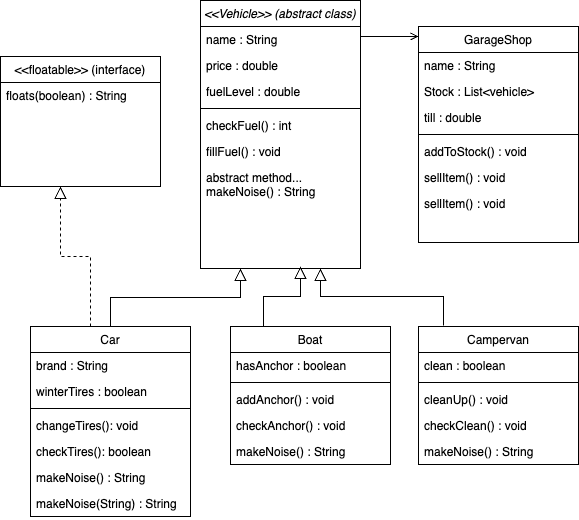

The diagram above was exported from draw.io. Its source (the exported page's mxGraphModel, read from the mxfile embedded in the PNG):
<mxGraphModel dx="886" dy="507" grid="1" gridSize="10" guides="1" tooltips="1" connect="1" arrows="1" fold="1" page="1" pageScale="1" pageWidth="827" pageHeight="1169" math="0" shadow="0">
  <root>
    <mxCell id="WIyWlLk6GJQsqaUBKTNV-0" />
    <mxCell id="WIyWlLk6GJQsqaUBKTNV-1" parent="WIyWlLk6GJQsqaUBKTNV-0" />
    <mxCell id="zkfFHV4jXpPFQw0GAbJ--0" value="&lt;&lt;Vehicle&gt;&gt; (abstract class)" style="swimlane;fontStyle=2;align=center;verticalAlign=top;childLayout=stackLayout;horizontal=1;startSize=26;horizontalStack=0;resizeParent=1;resizeLast=0;collapsible=1;marginBottom=0;rounded=0;shadow=0;strokeWidth=1;" parent="WIyWlLk6GJQsqaUBKTNV-1" vertex="1">
      <mxGeometry x="290" y="94" width="160" height="268" as="geometry">
        <mxRectangle x="230" y="140" width="160" height="26" as="alternateBounds" />
      </mxGeometry>
    </mxCell>
    <mxCell id="zkfFHV4jXpPFQw0GAbJ--1" value="name : String" style="text;align=left;verticalAlign=top;spacingLeft=4;spacingRight=4;overflow=hidden;rotatable=0;points=[[0,0.5],[1,0.5]];portConstraint=eastwest;" parent="zkfFHV4jXpPFQw0GAbJ--0" vertex="1">
      <mxGeometry y="26" width="160" height="26" as="geometry" />
    </mxCell>
    <mxCell id="kzE0s07BxaSo_vNIIZaF-16" value="price : double" style="text;align=left;verticalAlign=top;spacingLeft=4;spacingRight=4;overflow=hidden;rotatable=0;points=[[0,0.5],[1,0.5]];portConstraint=eastwest;" parent="zkfFHV4jXpPFQw0GAbJ--0" vertex="1">
      <mxGeometry y="52" width="160" height="26" as="geometry" />
    </mxCell>
    <mxCell id="kzE0s07BxaSo_vNIIZaF-1" value="fuelLevel : double" style="text;align=left;verticalAlign=top;spacingLeft=4;spacingRight=4;overflow=hidden;rotatable=0;points=[[0,0.5],[1,0.5]];portConstraint=eastwest;rounded=0;shadow=0;html=0;" parent="zkfFHV4jXpPFQw0GAbJ--0" vertex="1">
      <mxGeometry y="78" width="160" height="26" as="geometry" />
    </mxCell>
    <mxCell id="zkfFHV4jXpPFQw0GAbJ--4" value="" style="line;html=1;strokeWidth=1;align=left;verticalAlign=middle;spacingTop=-1;spacingLeft=3;spacingRight=3;rotatable=0;labelPosition=right;points=[];portConstraint=eastwest;" parent="zkfFHV4jXpPFQw0GAbJ--0" vertex="1">
      <mxGeometry y="104" width="160" height="8" as="geometry" />
    </mxCell>
    <mxCell id="zkfFHV4jXpPFQw0GAbJ--5" value="checkFuel() : int" style="text;align=left;verticalAlign=top;spacingLeft=4;spacingRight=4;overflow=hidden;rotatable=0;points=[[0,0.5],[1,0.5]];portConstraint=eastwest;" parent="zkfFHV4jXpPFQw0GAbJ--0" vertex="1">
      <mxGeometry y="112" width="160" height="26" as="geometry" />
    </mxCell>
    <mxCell id="kzE0s07BxaSo_vNIIZaF-2" value="fillFuel() : void" style="text;align=left;verticalAlign=top;spacingLeft=4;spacingRight=4;overflow=hidden;rotatable=0;points=[[0,0.5],[1,0.5]];portConstraint=eastwest;" parent="zkfFHV4jXpPFQw0GAbJ--0" vertex="1">
      <mxGeometry y="138" width="160" height="26" as="geometry" />
    </mxCell>
    <mxCell id="uHVjNJwFdNU95_xwyyEu-7" value="abstract method...&#10;makeNoise() : String " style="text;align=left;verticalAlign=top;spacingLeft=4;spacingRight=4;overflow=hidden;rotatable=0;points=[[0,0.5],[1,0.5]];portConstraint=eastwest;" vertex="1" parent="zkfFHV4jXpPFQw0GAbJ--0">
      <mxGeometry y="164" width="160" height="46" as="geometry" />
    </mxCell>
    <mxCell id="zkfFHV4jXpPFQw0GAbJ--6" value="Car" style="swimlane;fontStyle=0;align=center;verticalAlign=top;childLayout=stackLayout;horizontal=1;startSize=26;horizontalStack=0;resizeParent=1;resizeLast=0;collapsible=1;marginBottom=0;rounded=0;shadow=0;strokeWidth=1;" parent="WIyWlLk6GJQsqaUBKTNV-1" vertex="1">
      <mxGeometry x="120" y="420" width="160" height="190" as="geometry">
        <mxRectangle x="130" y="380" width="160" height="26" as="alternateBounds" />
      </mxGeometry>
    </mxCell>
    <mxCell id="kzE0s07BxaSo_vNIIZaF-17" value="brand : String" style="text;align=left;verticalAlign=top;spacingLeft=4;spacingRight=4;overflow=hidden;rotatable=0;points=[[0,0.5],[1,0.5]];portConstraint=eastwest;" parent="zkfFHV4jXpPFQw0GAbJ--6" vertex="1">
      <mxGeometry y="26" width="160" height="26" as="geometry" />
    </mxCell>
    <mxCell id="zkfFHV4jXpPFQw0GAbJ--8" value="winterTires : boolean" style="text;align=left;verticalAlign=top;spacingLeft=4;spacingRight=4;overflow=hidden;rotatable=0;points=[[0,0.5],[1,0.5]];portConstraint=eastwest;rounded=0;shadow=0;html=0;" parent="zkfFHV4jXpPFQw0GAbJ--6" vertex="1">
      <mxGeometry y="52" width="160" height="26" as="geometry" />
    </mxCell>
    <mxCell id="zkfFHV4jXpPFQw0GAbJ--9" value="" style="line;html=1;strokeWidth=1;align=left;verticalAlign=middle;spacingTop=-1;spacingLeft=3;spacingRight=3;rotatable=0;labelPosition=right;points=[];portConstraint=eastwest;" parent="zkfFHV4jXpPFQw0GAbJ--6" vertex="1">
      <mxGeometry y="78" width="160" height="8" as="geometry" />
    </mxCell>
    <mxCell id="zkfFHV4jXpPFQw0GAbJ--10" value="changeTires(): void" style="text;align=left;verticalAlign=top;spacingLeft=4;spacingRight=4;overflow=hidden;rotatable=0;points=[[0,0.5],[1,0.5]];portConstraint=eastwest;fontStyle=0" parent="zkfFHV4jXpPFQw0GAbJ--6" vertex="1">
      <mxGeometry y="86" width="160" height="26" as="geometry" />
    </mxCell>
    <mxCell id="kzE0s07BxaSo_vNIIZaF-20" value="checkTires(): boolean" style="text;align=left;verticalAlign=top;spacingLeft=4;spacingRight=4;overflow=hidden;rotatable=0;points=[[0,0.5],[1,0.5]];portConstraint=eastwest;fontStyle=0" parent="zkfFHV4jXpPFQw0GAbJ--6" vertex="1">
      <mxGeometry y="112" width="160" height="26" as="geometry" />
    </mxCell>
    <mxCell id="uHVjNJwFdNU95_xwyyEu-8" value="makeNoise() : String" style="text;align=left;verticalAlign=top;spacingLeft=4;spacingRight=4;overflow=hidden;rotatable=0;points=[[0,0.5],[1,0.5]];portConstraint=eastwest;" vertex="1" parent="zkfFHV4jXpPFQw0GAbJ--6">
      <mxGeometry y="138" width="160" height="26" as="geometry" />
    </mxCell>
    <mxCell id="uHVjNJwFdNU95_xwyyEu-11" value="makeNoise(String) : String" style="text;align=left;verticalAlign=top;spacingLeft=4;spacingRight=4;overflow=hidden;rotatable=0;points=[[0,0.5],[1,0.5]];portConstraint=eastwest;" vertex="1" parent="zkfFHV4jXpPFQw0GAbJ--6">
      <mxGeometry y="164" width="160" height="26" as="geometry" />
    </mxCell>
    <mxCell id="zkfFHV4jXpPFQw0GAbJ--12" value="" style="endArrow=block;endSize=10;endFill=0;shadow=0;strokeWidth=1;rounded=0;edgeStyle=elbowEdgeStyle;elbow=vertical;entryX=0.25;entryY=1;entryDx=0;entryDy=0;" parent="WIyWlLk6GJQsqaUBKTNV-1" source="zkfFHV4jXpPFQw0GAbJ--6" target="zkfFHV4jXpPFQw0GAbJ--0" edge="1">
      <mxGeometry width="160" relative="1" as="geometry">
        <mxPoint x="200" y="203" as="sourcePoint" />
        <mxPoint x="370" y="362" as="targetPoint" />
      </mxGeometry>
    </mxCell>
    <mxCell id="zkfFHV4jXpPFQw0GAbJ--13" value="Boat" style="swimlane;fontStyle=0;align=center;verticalAlign=top;childLayout=stackLayout;horizontal=1;startSize=26;horizontalStack=0;resizeParent=1;resizeLast=0;collapsible=1;marginBottom=0;rounded=0;shadow=0;strokeWidth=1;" parent="WIyWlLk6GJQsqaUBKTNV-1" vertex="1">
      <mxGeometry x="320" y="420" width="160" height="138" as="geometry">
        <mxRectangle x="340" y="380" width="170" height="26" as="alternateBounds" />
      </mxGeometry>
    </mxCell>
    <mxCell id="kzE0s07BxaSo_vNIIZaF-5" value="hasAnchor : boolean" style="text;align=left;verticalAlign=top;spacingLeft=4;spacingRight=4;overflow=hidden;rotatable=0;points=[[0,0.5],[1,0.5]];portConstraint=eastwest;" parent="zkfFHV4jXpPFQw0GAbJ--13" vertex="1">
      <mxGeometry y="26" width="160" height="26" as="geometry" />
    </mxCell>
    <mxCell id="zkfFHV4jXpPFQw0GAbJ--15" value="" style="line;html=1;strokeWidth=1;align=left;verticalAlign=middle;spacingTop=-1;spacingLeft=3;spacingRight=3;rotatable=0;labelPosition=right;points=[];portConstraint=eastwest;" parent="zkfFHV4jXpPFQw0GAbJ--13" vertex="1">
      <mxGeometry y="52" width="160" height="8" as="geometry" />
    </mxCell>
    <mxCell id="kzE0s07BxaSo_vNIIZaF-6" value="addAnchor() : void" style="text;align=left;verticalAlign=top;spacingLeft=4;spacingRight=4;overflow=hidden;rotatable=0;points=[[0,0.5],[1,0.5]];portConstraint=eastwest;" parent="zkfFHV4jXpPFQw0GAbJ--13" vertex="1">
      <mxGeometry y="60" width="160" height="26" as="geometry" />
    </mxCell>
    <mxCell id="k0403Ciuv3OB41jx6z2N-0" value="checkAnchor() : void" style="text;align=left;verticalAlign=top;spacingLeft=4;spacingRight=4;overflow=hidden;rotatable=0;points=[[0,0.5],[1,0.5]];portConstraint=eastwest;" parent="zkfFHV4jXpPFQw0GAbJ--13" vertex="1">
      <mxGeometry y="86" width="160" height="26" as="geometry" />
    </mxCell>
    <mxCell id="uHVjNJwFdNU95_xwyyEu-10" value="makeNoise() : String" style="text;align=left;verticalAlign=top;spacingLeft=4;spacingRight=4;overflow=hidden;rotatable=0;points=[[0,0.5],[1,0.5]];portConstraint=eastwest;" vertex="1" parent="zkfFHV4jXpPFQw0GAbJ--13">
      <mxGeometry y="112" width="160" height="26" as="geometry" />
    </mxCell>
    <mxCell id="zkfFHV4jXpPFQw0GAbJ--17" value="GarageShop" style="swimlane;fontStyle=0;align=center;verticalAlign=top;childLayout=stackLayout;horizontal=1;startSize=26;horizontalStack=0;resizeParent=1;resizeLast=0;collapsible=1;marginBottom=0;rounded=0;shadow=0;strokeWidth=1;" parent="WIyWlLk6GJQsqaUBKTNV-1" vertex="1">
      <mxGeometry x="508" y="120" width="160" height="216" as="geometry">
        <mxRectangle x="550" y="140" width="160" height="26" as="alternateBounds" />
      </mxGeometry>
    </mxCell>
    <mxCell id="zkfFHV4jXpPFQw0GAbJ--18" value="name : String" style="text;align=left;verticalAlign=top;spacingLeft=4;spacingRight=4;overflow=hidden;rotatable=0;points=[[0,0.5],[1,0.5]];portConstraint=eastwest;" parent="zkfFHV4jXpPFQw0GAbJ--17" vertex="1">
      <mxGeometry y="26" width="160" height="26" as="geometry" />
    </mxCell>
    <mxCell id="zkfFHV4jXpPFQw0GAbJ--19" value="Stock : List&lt;vehicle&gt;" style="text;align=left;verticalAlign=top;spacingLeft=4;spacingRight=4;overflow=hidden;rotatable=0;points=[[0,0.5],[1,0.5]];portConstraint=eastwest;rounded=0;shadow=0;html=0;" parent="zkfFHV4jXpPFQw0GAbJ--17" vertex="1">
      <mxGeometry y="52" width="160" height="26" as="geometry" />
    </mxCell>
    <mxCell id="zkfFHV4jXpPFQw0GAbJ--20" value="till : double" style="text;align=left;verticalAlign=top;spacingLeft=4;spacingRight=4;overflow=hidden;rotatable=0;points=[[0,0.5],[1,0.5]];portConstraint=eastwest;rounded=0;shadow=0;html=0;" parent="zkfFHV4jXpPFQw0GAbJ--17" vertex="1">
      <mxGeometry y="78" width="160" height="26" as="geometry" />
    </mxCell>
    <mxCell id="zkfFHV4jXpPFQw0GAbJ--23" value="" style="line;html=1;strokeWidth=1;align=left;verticalAlign=middle;spacingTop=-1;spacingLeft=3;spacingRight=3;rotatable=0;labelPosition=right;points=[];portConstraint=eastwest;" parent="zkfFHV4jXpPFQw0GAbJ--17" vertex="1">
      <mxGeometry y="104" width="160" height="8" as="geometry" />
    </mxCell>
    <mxCell id="zkfFHV4jXpPFQw0GAbJ--24" value="addToStock() : void" style="text;align=left;verticalAlign=top;spacingLeft=4;spacingRight=4;overflow=hidden;rotatable=0;points=[[0,0.5],[1,0.5]];portConstraint=eastwest;" parent="zkfFHV4jXpPFQw0GAbJ--17" vertex="1">
      <mxGeometry y="112" width="160" height="26" as="geometry" />
    </mxCell>
    <mxCell id="zkfFHV4jXpPFQw0GAbJ--25" value="sellItem() : void" style="text;align=left;verticalAlign=top;spacingLeft=4;spacingRight=4;overflow=hidden;rotatable=0;points=[[0,0.5],[1,0.5]];portConstraint=eastwest;" parent="zkfFHV4jXpPFQw0GAbJ--17" vertex="1">
      <mxGeometry y="138" width="160" height="26" as="geometry" />
    </mxCell>
    <mxCell id="k0403Ciuv3OB41jx6z2N-2" value="sellItem() : void" style="text;align=left;verticalAlign=top;spacingLeft=4;spacingRight=4;overflow=hidden;rotatable=0;points=[[0,0.5],[1,0.5]];portConstraint=eastwest;" parent="zkfFHV4jXpPFQw0GAbJ--17" vertex="1">
      <mxGeometry y="164" width="160" height="26" as="geometry" />
    </mxCell>
    <mxCell id="zkfFHV4jXpPFQw0GAbJ--26" value="" style="endArrow=open;shadow=0;strokeWidth=1;rounded=0;endFill=1;edgeStyle=elbowEdgeStyle;elbow=vertical;" parent="WIyWlLk6GJQsqaUBKTNV-1" edge="1">
      <mxGeometry x="0.5" y="41" relative="1" as="geometry">
        <mxPoint x="450" y="130" as="sourcePoint" />
        <mxPoint x="508" y="130" as="targetPoint" />
        <mxPoint x="-40" y="32" as="offset" />
      </mxGeometry>
    </mxCell>
    <mxCell id="zkfFHV4jXpPFQw0GAbJ--27" value="" style="resizable=0;align=left;verticalAlign=bottom;labelBackgroundColor=none;fontSize=12;" parent="zkfFHV4jXpPFQw0GAbJ--26" connectable="0" vertex="1">
      <mxGeometry x="-1" relative="1" as="geometry">
        <mxPoint y="4" as="offset" />
      </mxGeometry>
    </mxCell>
    <mxCell id="kzE0s07BxaSo_vNIIZaF-9" value="" style="endArrow=block;endSize=10;endFill=0;shadow=0;strokeWidth=1;rounded=0;edgeStyle=elbowEdgeStyle;elbow=vertical;exitX=0.206;exitY=0;exitDx=0;exitDy=0;exitPerimeter=0;" parent="WIyWlLk6GJQsqaUBKTNV-1" source="zkfFHV4jXpPFQw0GAbJ--13" edge="1">
      <mxGeometry width="160" relative="1" as="geometry">
        <mxPoint x="356.00000000000006" y="446.99" as="sourcePoint" />
        <mxPoint x="390" y="360" as="targetPoint" />
      </mxGeometry>
    </mxCell>
    <mxCell id="kzE0s07BxaSo_vNIIZaF-10" value="Campervan" style="swimlane;fontStyle=0;align=center;verticalAlign=top;childLayout=stackLayout;horizontal=1;startSize=26;horizontalStack=0;resizeParent=1;resizeLast=0;collapsible=1;marginBottom=0;rounded=0;shadow=0;strokeWidth=1;" parent="WIyWlLk6GJQsqaUBKTNV-1" vertex="1">
      <mxGeometry x="508" y="420" width="160" height="138" as="geometry">
        <mxRectangle x="340" y="380" width="170" height="26" as="alternateBounds" />
      </mxGeometry>
    </mxCell>
    <mxCell id="kzE0s07BxaSo_vNIIZaF-12" value="clean : boolean" style="text;align=left;verticalAlign=top;spacingLeft=4;spacingRight=4;overflow=hidden;rotatable=0;points=[[0,0.5],[1,0.5]];portConstraint=eastwest;" parent="kzE0s07BxaSo_vNIIZaF-10" vertex="1">
      <mxGeometry y="26" width="160" height="26" as="geometry" />
    </mxCell>
    <mxCell id="kzE0s07BxaSo_vNIIZaF-13" value="" style="line;html=1;strokeWidth=1;align=left;verticalAlign=middle;spacingTop=-1;spacingLeft=3;spacingRight=3;rotatable=0;labelPosition=right;points=[];portConstraint=eastwest;" parent="kzE0s07BxaSo_vNIIZaF-10" vertex="1">
      <mxGeometry y="52" width="160" height="8" as="geometry" />
    </mxCell>
    <mxCell id="kzE0s07BxaSo_vNIIZaF-14" value="cleanUp() : void" style="text;align=left;verticalAlign=top;spacingLeft=4;spacingRight=4;overflow=hidden;rotatable=0;points=[[0,0.5],[1,0.5]];portConstraint=eastwest;" parent="kzE0s07BxaSo_vNIIZaF-10" vertex="1">
      <mxGeometry y="60" width="160" height="26" as="geometry" />
    </mxCell>
    <mxCell id="k0403Ciuv3OB41jx6z2N-1" value="checkClean() : void" style="text;align=left;verticalAlign=top;spacingLeft=4;spacingRight=4;overflow=hidden;rotatable=0;points=[[0,0.5],[1,0.5]];portConstraint=eastwest;" parent="kzE0s07BxaSo_vNIIZaF-10" vertex="1">
      <mxGeometry y="86" width="160" height="26" as="geometry" />
    </mxCell>
    <mxCell id="uHVjNJwFdNU95_xwyyEu-9" value="makeNoise() : String" style="text;align=left;verticalAlign=top;spacingLeft=4;spacingRight=4;overflow=hidden;rotatable=0;points=[[0,0.5],[1,0.5]];portConstraint=eastwest;" vertex="1" parent="kzE0s07BxaSo_vNIIZaF-10">
      <mxGeometry y="112" width="160" height="26" as="geometry" />
    </mxCell>
    <mxCell id="kzE0s07BxaSo_vNIIZaF-18" value="" style="endArrow=block;endSize=10;endFill=0;shadow=0;strokeWidth=1;rounded=0;edgeStyle=elbowEdgeStyle;elbow=vertical;exitX=0.156;exitY=-0.008;exitDx=0;exitDy=0;exitPerimeter=0;entryX=0.75;entryY=1;entryDx=0;entryDy=0;" parent="WIyWlLk6GJQsqaUBKTNV-1" source="kzE0s07BxaSo_vNIIZaF-10" edge="1" target="zkfFHV4jXpPFQw0GAbJ--0">
      <mxGeometry width="160" relative="1" as="geometry">
        <mxPoint x="486" y="420" as="sourcePoint" />
        <mxPoint x="360" y="370" as="targetPoint" />
      </mxGeometry>
    </mxCell>
    <mxCell id="uHVjNJwFdNU95_xwyyEu-1" value="" style="endArrow=block;endSize=10;endFill=0;shadow=0;strokeWidth=1;rounded=0;edgeStyle=elbowEdgeStyle;elbow=vertical;dashed=1;" edge="1" parent="WIyWlLk6GJQsqaUBKTNV-1">
      <mxGeometry width="160" relative="1" as="geometry">
        <mxPoint x="180" y="420" as="sourcePoint" />
        <mxPoint x="150" y="280" as="targetPoint" />
      </mxGeometry>
    </mxCell>
    <mxCell id="uHVjNJwFdNU95_xwyyEu-2" value="&lt;&lt;floatable&gt;&gt; (interface)" style="swimlane;fontStyle=0;align=center;verticalAlign=top;childLayout=stackLayout;horizontal=1;startSize=26;horizontalStack=0;resizeParent=1;resizeLast=0;collapsible=1;marginBottom=0;rounded=0;shadow=0;strokeWidth=1;" vertex="1" parent="WIyWlLk6GJQsqaUBKTNV-1">
      <mxGeometry x="90" y="150" width="160" height="130" as="geometry">
        <mxRectangle x="340" y="380" width="170" height="26" as="alternateBounds" />
      </mxGeometry>
    </mxCell>
    <mxCell id="uHVjNJwFdNU95_xwyyEu-3" value="floats(boolean) : String" style="text;align=left;verticalAlign=top;spacingLeft=4;spacingRight=4;overflow=hidden;rotatable=0;points=[[0,0.5],[1,0.5]];portConstraint=eastwest;" vertex="1" parent="uHVjNJwFdNU95_xwyyEu-2">
      <mxGeometry y="26" width="160" height="26" as="geometry" />
    </mxCell>
  </root>
</mxGraphModel>